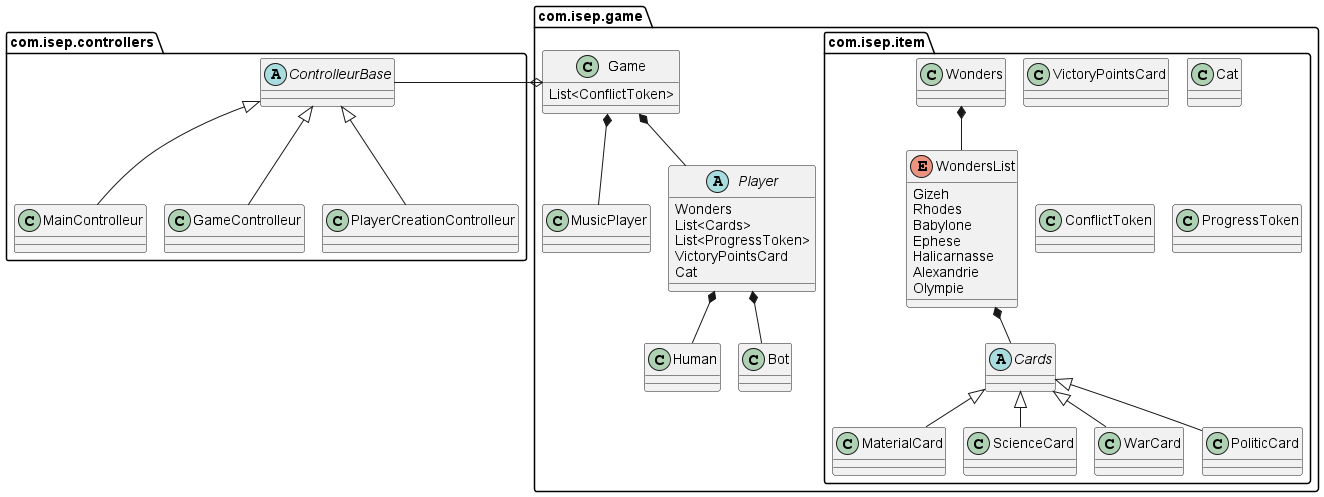

The diagram above was rendered by PlantUML. Its source (embedded in the PNG):
@startuml
'https://plantuml.com/sequence-diagram

!pragma layout smetana

package com.isep.controllers{
    abstract class ControlleurBase{

    }

    class MainControlleur{

    }

    class GameControlleur{
        }

     class PlayerCreationControlleur{
         }




    ControlleurBase <|-- MainControlleur
    ControlleurBase <|-- GameControlleur
    ControlleurBase <|-- PlayerCreationControlleur
}
package com.isep.game{

package com.isep.item{

    class VictoryPointsCard
    class Cat
    class ConflictToken
    class ProgressToken



    abstract Cards{}

    class MaterialCard extends Cards
    class ScienceCard extends Cards
    class WarCard extends Cards
    class PoliticCard extends Cards

   Wonders *-- WondersList
   WondersList *-- Cards



    enum WondersList {
    Gizeh
    Rhodes
    Babylone
    Ephese
    Halicarnasse
    Alexandrie
    Olympie
    }




}
    class Game{
    List<ConflictToken>
    }

    class MusicPlayer{
    }

    abstract Player{
    Wonders
    List<Cards>
    List<ProgressToken>
    VictoryPointsCard
    Cat
    }

    abstract Player
        class Human
        class Bot

    Game *-- Player
    Game *-- MusicPlayer

    Player *-- Bot
    Player *-- Human
  Game o- ControlleurBase

}


@enduml